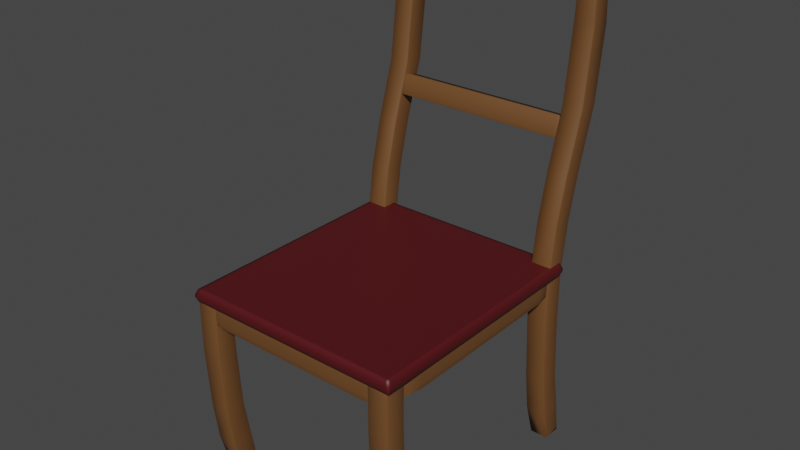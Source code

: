 # Source: Chair.blend  (saved by Blender 3.3.6; exported with 4.5.12 LTS)
import bpy
from mathutils import Matrix  # noqa: F401  (used for matrix-valued properties, if any)

bpy.ops.wm.read_factory_settings(use_empty=True)
scene = bpy.context.scene
scene.name = 'Scene'

# ---- collections
col_collection = bpy.data.collections.new('Collection'); scene.collection.children.link(col_collection)

# ---- materials (node trees are filled in below, after node groups)
mat_cushon = bpy.data.materials.new('Cushon')
mat_wood = bpy.data.materials.new('Wood')

# ---- material node trees
mat_cushon.use_nodes = True; mat_cushon.node_tree.nodes.clear()
_N = mat_cushon.node_tree.nodes; _L = mat_cushon.node_tree.links
n0 = _N.new('ShaderNodeBsdfPrincipled'); n0.name = 'Principled BSDF'; n0.location = (10, 300)
n0.distribution = 'GGX'
n0.subsurface_method = 'RANDOM_WALK_SKIN'
n0.inputs[0].default_value = (0.08353, 0.005206, 0.007638, 1.0)
n0.inputs[3].default_value = 1.45
n0.inputs[27].default_value = (0.0, 0.0, 0.0, 1.0)
n0.inputs[28].default_value = 1.0
n1 = _N.new('ShaderNodeOutputMaterial'); n1.name = 'Material Output'; n1.location = (300, 300)
_L.new(n0.outputs[0], n1.inputs[0])
n1.is_active_output = True
mat_wood.use_nodes = True; mat_wood.node_tree.nodes.clear()
_N = mat_wood.node_tree.nodes; _L = mat_wood.node_tree.links
n0 = _N.new('ShaderNodeBsdfPrincipled'); n0.name = 'Principled BSDF'; n0.location = (10, 300)
n0.distribution = 'GGX'
n0.subsurface_method = 'RANDOM_WALK_SKIN'
n0.inputs[0].default_value = (0.1523, 0.06583, 0.02059, 1.0)
n0.inputs[3].default_value = 1.45
n0.inputs[27].default_value = (0.0, 0.0, 0.0, 1.0)
n0.inputs[28].default_value = 1.0
n1 = _N.new('ShaderNodeOutputMaterial'); n1.name = 'Material Output'; n1.location = (300, 300)
_L.new(n0.outputs[0], n1.inputs[0])
n1.is_active_output = True

# ---- world
world_world = bpy.data.worlds.new('World'); scene.world = world_world
world_world.use_nodes = True; world_world.node_tree.nodes.clear()
_N = world_world.node_tree.nodes; _L = world_world.node_tree.links
n0 = _N.new('ShaderNodeOutputWorld'); n0.name = 'World Output'; n0.location = (300, 300)
n1 = _N.new('ShaderNodeBackground'); n1.name = 'Background'; n1.location = (10, 300)
n1.inputs[0].default_value = (0.05088, 0.05088, 0.05088, 1.0)
_L.new(n1.outputs[0], n0.inputs[0])
n0.is_active_output = True
world_world.color = (0.05088, 0.05088, 0.05088)
world_world.use_sun_shadow = False
world_world.sun_shadow_jitter_overblur = 0.0

# ---- meshes
me_cube_001 = bpy.data.meshes.new('Cube.001')
me_cube_001.from_pydata([(9.255, 7.615, -0.09558), (9.13, 6.669, 0.2819), (9.255, 9.615, -0.09558), (9.13, 8.919, 0.2819), (11.26, 7.615, -0.09558), (11.38, 6.669, 0.2819), (11.26, 9.615, -0.09558), (11.38, 8.919, 0.2819), (9.17, 6.076, 0.7149), (9.17, 8.247, 0.7149), (11.34, 8.247, 0.7149), (11.34, 6.076, 0.7149), (9.17, 5.653, 1.418), (9.17, 7.825, 1.418), (11.34, 7.825, 1.418), (11.34, 5.653, 1.418), (9.17, 5.653, 1.99), (9.17, 7.825, 1.99), (11.34, 7.825, 1.99), (11.34, 5.653, 1.99), (9.17, 6.361, 2.526), (9.17, 8.532, 2.526), (11.34, 8.532, 2.526), (11.34, 6.361, 2.526), (9.17, 7.56, 3.028), (9.17, 9.732, 3.028), (11.34, 9.732, 3.028), (11.34, 7.56, 3.028), (9.17, 9.475, 3.674), (9.17, 11.65, 3.674), (11.34, 11.65, 3.674), (11.34, 9.475, 3.674), (9.17, 10.4, 4.448), (9.17, 12.57, 4.448), (11.34, 12.57, 4.448), (11.34, 10.4, 4.448), (9.341, 10.67, 5.227), (9.341, 12.5, 5.227), (11.17, 12.5, 5.227), (11.17, 10.67, 5.227), (-11.47, 7.615, -0.09558), (-11.59, 6.669, 0.2819), (-11.47, 9.615, -0.09558), (-11.59, 8.919, 0.2819), (-9.47, 7.615, -0.09558), (-9.345, 6.669, 0.2819), (-9.47, 9.615, -0.09558), (-9.345, 8.919, 0.2819), (-11.56, 6.076, 0.7149), (-11.56, 8.247, 0.7149), (-9.384, 8.247, 0.7149), (-9.384, 6.076, 0.7149), (-11.56, 5.653, 1.418), (-11.56, 7.825, 1.418), (-9.384, 7.825, 1.418), (-9.384, 5.653, 1.418), (-11.56, 5.653, 1.99), (-11.56, 7.825, 1.99), (-9.384, 7.825, 1.99), (-9.384, 5.653, 1.99), (-11.56, 6.361, 2.526), (-11.56, 8.532, 2.526), (-9.384, 8.532, 2.526), (-9.384, 6.361, 2.526), (-11.56, 7.56, 3.028), (-11.56, 9.732, 3.028), (-9.384, 9.732, 3.028), (-9.384, 7.56, 3.028), (-11.56, 9.475, 3.674), (-11.56, 11.65, 3.674), (-9.384, 11.65, 3.674), (-9.384, 9.475, 3.674), (-11.56, 10.4, 4.448), (-11.56, 12.57, 4.448), (-9.384, 12.57, 4.448), (-9.384, 10.4, 4.448), (-11.38, 10.67, 5.227), (-11.38, 12.5, 5.227), (-9.555, 12.5, 5.227), (-9.555, 10.67, 5.227), (9.255, -16.19, -0.09558), (9.13, -17.14, 0.2819), (9.255, -14.19, -0.09558), (9.13, -14.89, 0.2819), (11.26, -16.19, -0.09558), (11.38, -17.14, 0.2819), (11.26, -14.19, -0.09558), (11.38, -14.89, 0.2819), (9.17, -17.73, 0.7149), (9.17, -15.56, 0.7149), (11.34, -15.56, 0.7149), (11.34, -17.73, 0.7149), (9.17, -18.15, 1.418), (9.17, -15.98, 1.418), (11.34, -15.98, 1.418), (11.34, -18.15, 1.418), (9.17, -18.15, 1.99), (9.17, -15.98, 1.99), (11.34, -15.98, 1.99), (11.34, -18.15, 1.99), (-11.47, -16.19, -0.09558), (-11.59, -17.14, 0.2819), (-11.47, -14.19, -0.09558), (-11.59, -14.89, 0.2819), (-9.47, -16.19, -0.09558), (-9.345, -17.14, 0.2819), (-9.47, -14.19, -0.09558), (-9.345, -14.89, 0.2819), (-11.56, -17.73, 0.7149), (-11.56, -15.56, 0.7149), (-9.384, -15.56, 0.7149), (-9.384, -17.73, 0.7149), (-11.56, -18.15, 1.418), (-11.56, -15.98, 1.418), (-9.384, -15.98, 1.418), (-9.384, -18.15, 1.418), (-11.56, -18.15, 1.99), (-11.56, -15.98, 1.99), (-9.384, -15.98, 1.99), (-9.384, -18.15, 1.99), (9.472, -15.92, 1.791), (9.472, -15.92, 1.961), (9.472, 6.511, 1.791), (9.472, 6.511, 1.961), (11.11, -15.92, 1.791), (11.11, -15.92, 1.961), (11.11, 6.511, 1.791), (11.11, 6.511, 1.961), (9.25, 4.275, 1.768), (9.25, -13.68, 1.768), (9.25, -13.68, 1.984), (9.25, 4.275, 1.984), (11.33, -13.68, 1.768), (11.33, 4.275, 1.768), (11.33, 4.275, 1.984), (11.33, -13.68, 1.984), (-11.21, -15.92, 1.791), (-11.21, -15.92, 1.961), (-11.21, 6.511, 1.791), (-11.21, 6.511, 1.961), (-9.578, -15.92, 1.791), (-9.578, -15.92, 1.961), (-9.578, 6.511, 1.791), (-9.578, 6.511, 1.961), (-11.43, 4.275, 1.768), (-11.43, -13.68, 1.768), (-11.43, -13.68, 1.984), (-11.43, 4.275, 1.984), (-9.356, -13.68, 1.768), (-9.356, 4.275, 1.768), (-9.356, 4.275, 1.984), (-9.356, -13.68, 1.984), (11.08, 5.825, 1.791), (11.08, 5.825, 1.961), (-11.35, 5.825, 1.791), (-11.35, 5.825, 1.961), (11.08, 7.458, 1.791), (11.08, 7.458, 1.961), (-11.35, 7.458, 1.791), (-11.35, 7.458, 1.961), (-9.114, 5.603, 1.768), (8.846, 5.603, 1.768), (8.846, 5.603, 1.984), (-9.114, 5.603, 1.984), (8.846, 7.681, 1.768), (-9.114, 7.681, 1.768), (-9.114, 7.681, 1.984), (8.846, 7.681, 1.984), (10.81, -17.89, 1.791), (10.81, -17.89, 1.961), (-11.08, -17.89, 1.791), (-11.08, -17.89, 1.961), (10.81, -16.25, 1.791), (10.81, -16.25, 1.961), (-11.08, -16.25, 1.791), (-11.08, -16.25, 1.961), (-8.898, -18.11, 1.768), (8.629, -18.11, 1.768), (8.629, -18.11, 1.984), (-8.898, -18.11, 1.984), (8.629, -16.03, 1.768), (-8.898, -16.03, 1.768), (-8.898, -16.03, 1.984), (8.629, -16.03, 1.984), (11.08, 11.03, 5.076), (11.08, 11.03, 5.192), (-11.35, 11.03, 5.076), (-11.35, 11.03, 5.192), (11.08, 12.15, 5.076), (11.08, 12.15, 5.192), (-11.35, 12.15, 5.076), (-11.35, 12.15, 5.192), (-9.114, 10.88, 5.06), (8.846, 10.88, 5.06), (8.846, 10.88, 5.208), (-9.114, 10.88, 5.208), (8.846, 12.3, 5.06), (-9.114, 12.3, 5.06), (-9.114, 12.3, 5.208), (8.846, 12.3, 5.208), (-11.51, -18.18, 1.965), (-11.51, -18.18, 2.107), (-11.51, 7.238, 1.965), (-11.51, 7.238, 2.107), (11.51, -18.18, 1.965), (11.51, -18.18, 2.107), (11.51, 7.238, 1.965), (11.51, 7.238, 2.107), (-11.77, -18.48, 2.036), (-11.77, 7.53, 2.036), (11.77, 7.53, 2.036), (11.77, -18.48, 2.036), (11.15, 7.238, 1.965), (-11.15, 7.238, 1.965), (-11.15, 7.238, 2.107), (11.15, 7.238, 2.107), (-11.15, -18.18, 1.965), (11.15, -18.18, 1.965), (11.15, -18.18, 2.107), (-11.15, -18.18, 2.107), (11.41, -18.48, 2.036), (-11.41, -18.48, 2.036), (-11.41, 7.53, 2.036), (11.41, 7.53, 2.036), (-11.51, 6.895, 1.965), (-11.51, -17.84, 1.965), (-11.51, -17.84, 2.107), (-11.51, 6.895, 2.107), (11.51, -17.84, 1.965), (11.51, 6.895, 1.965), (11.51, 6.895, 2.107), (11.51, -17.84, 2.107), (11.77, 7.179, 2.036), (11.77, -18.13, 2.036), (-11.77, -18.13, 2.036), (-11.77, 7.179, 2.036), (11.15, 6.895, 2.107), (11.15, -17.84, 2.107), (-11.15, 6.895, 2.107), (-11.15, -17.84, 2.107), (-11.15, 6.895, 1.965), (-11.15, -17.84, 1.965), (11.15, 6.895, 1.965), (11.15, -17.84, 1.965), (11.08, 8.838, 3.367), (11.08, 9.302, 3.53), (-11.35, 8.838, 3.367), (-11.35, 9.302, 3.53), (11.08, 10.4, 3.319), (11.08, 10.87, 3.482), (-11.35, 10.4, 3.319), (-11.35, 10.87, 3.482), (-9.114, 8.562, 3.352), (8.846, 8.562, 3.352), (8.846, 9.152, 3.559), (-9.114, 9.152, 3.559), (8.846, 10.55, 3.29), (-9.114, 10.55, 3.29), (-9.114, 11.14, 3.498), (8.846, 11.14, 3.498)], [], [(0, 1, 3, 2), (2, 3, 7, 6), (6, 7, 5, 4), (4, 5, 1, 0), (2, 6, 4, 0), (3, 1, 8, 9), (8, 11, 15, 12), (1, 5, 11, 8), (7, 3, 9, 10), (5, 7, 10, 11), (15, 14, 18, 19), (10, 9, 13, 14), (11, 10, 14, 15), (9, 8, 12, 13), (16, 19, 23, 20), (13, 12, 16, 17), (12, 15, 19, 16), (14, 13, 17, 18), (22, 21, 25, 26), (18, 17, 21, 22), (19, 18, 22, 23), (17, 16, 20, 21), (27, 26, 30, 31), (23, 22, 26, 27), (21, 20, 24, 25), (20, 23, 27, 24), (28, 31, 35, 32), (25, 24, 28, 29), (24, 27, 31, 28), (26, 25, 29, 30), (35, 34, 38, 39), (30, 29, 33, 34), (31, 30, 34, 35), (29, 28, 32, 33), (38, 37, 36, 39), (33, 32, 36, 37), (32, 35, 39, 36), (34, 33, 37, 38), (40, 41, 43, 42), (42, 43, 47, 46), (46, 47, 45, 44), (44, 45, 41, 40), (42, 46, 44, 40), (43, 41, 48, 49), (48, 51, 55, 52), (41, 45, 51, 48), (47, 43, 49, 50), (45, 47, 50, 51), (55, 54, 58, 59), (50, 49, 53, 54), (51, 50, 54, 55), (49, 48, 52, 53), (56, 59, 63, 60), (53, 52, 56, 57), (52, 55, 59, 56), (54, 53, 57, 58), (62, 61, 65, 66), (58, 57, 61, 62), (59, 58, 62, 63), (57, 56, 60, 61), (67, 66, 70, 71), (63, 62, 66, 67), (61, 60, 64, 65), (60, 63, 67, 64), (68, 71, 75, 72), (65, 64, 68, 69), (64, 67, 71, 68), (66, 65, 69, 70), (75, 74, 78, 79), (70, 69, 73, 74), (71, 70, 74, 75), (69, 68, 72, 73), (78, 77, 76, 79), (73, 72, 76, 77), (72, 75, 79, 76), (74, 73, 77, 78), (80, 81, 83, 82), (82, 83, 87, 86), (86, 87, 85, 84), (84, 85, 81, 80), (82, 86, 84, 80), (83, 81, 88, 89), (88, 91, 95, 92), (81, 85, 91, 88), (87, 83, 89, 90), (85, 87, 90, 91), (95, 94, 98, 99), (90, 89, 93, 94), (91, 90, 94, 95), (89, 88, 92, 93), (93, 92, 96, 97), (92, 95, 99, 96), (94, 93, 97, 98), (100, 101, 103, 102), (102, 103, 107, 106), (106, 107, 105, 104), (104, 105, 101, 100), (102, 106, 104, 100), (103, 101, 108, 109), (108, 111, 115, 112), (101, 105, 111, 108), (107, 103, 109, 110), (105, 107, 110, 111), (115, 114, 118, 119), (110, 109, 113, 114), (111, 110, 114, 115), (109, 108, 112, 113), (113, 112, 116, 117), (112, 115, 119, 116), (114, 113, 117, 118), (96, 99, 98, 97), (116, 119, 118, 117), (128, 131, 123, 122), (122, 123, 127, 126), (132, 135, 125, 124), (124, 125, 121, 120), (129, 132, 124, 120), (135, 130, 121, 125), (127, 123, 131, 134), (134, 131, 130, 135), (122, 126, 133, 128), (128, 133, 132, 129), (126, 127, 134, 133), (133, 134, 135, 132), (120, 121, 130, 129), (129, 130, 131, 128), (144, 147, 139, 138), (138, 139, 143, 142), (148, 151, 141, 140), (140, 141, 137, 136), (145, 148, 140, 136), (151, 146, 137, 141), (143, 139, 147, 150), (150, 147, 146, 151), (138, 142, 149, 144), (144, 149, 148, 145), (142, 143, 150, 149), (149, 150, 151, 148), (136, 137, 146, 145), (145, 146, 147, 144), (160, 163, 155, 154), (154, 155, 159, 158), (164, 167, 157, 156), (156, 157, 153, 152), (161, 164, 156, 152), (167, 162, 153, 157), (159, 155, 163, 166), (166, 163, 162, 167), (154, 158, 165, 160), (160, 165, 164, 161), (158, 159, 166, 165), (165, 166, 167, 164), (152, 153, 162, 161), (161, 162, 163, 160), (176, 179, 171, 170), (170, 171, 175, 174), (180, 183, 173, 172), (172, 173, 169, 168), (177, 180, 172, 168), (183, 178, 169, 173), (175, 171, 179, 182), (182, 179, 178, 183), (170, 174, 181, 176), (176, 181, 180, 177), (174, 175, 182, 181), (181, 182, 183, 180), (168, 169, 178, 177), (177, 178, 179, 176), (192, 195, 187, 186), (186, 187, 191, 190), (196, 199, 189, 188), (188, 189, 185, 184), (193, 196, 188, 184), (199, 194, 185, 189), (191, 187, 195, 198), (198, 195, 194, 199), (186, 190, 197, 192), (192, 197, 196, 193), (190, 191, 198, 197), (197, 198, 199, 196), (184, 185, 194, 193), (193, 194, 195, 192), (235, 227, 203, 209), (223, 215, 207, 210), (233, 231, 205, 211), (221, 219, 201, 208), (243, 228, 204, 217), (239, 226, 201, 219), (216, 221, 208, 200), (228, 233, 211, 204), (212, 223, 210, 206), (224, 235, 209, 202), (202, 209, 222, 213), (213, 222, 223, 212), (204, 211, 220, 217), (217, 220, 221, 216), (231, 237, 218, 205), (237, 239, 219, 218), (225, 241, 216, 200), (241, 243, 217, 216), (211, 205, 218, 220), (220, 218, 219, 221), (209, 203, 214, 222), (222, 214, 215, 223), (213, 212, 242, 240), (240, 242, 243, 241), (202, 213, 240, 224), (224, 240, 241, 225), (215, 214, 238, 236), (236, 238, 239, 237), (207, 215, 236, 230), (230, 236, 237, 231), (200, 208, 234, 225), (225, 234, 235, 224), (206, 210, 232, 229), (229, 232, 233, 228), (214, 203, 227, 238), (238, 227, 226, 239), (212, 206, 229, 242), (242, 229, 228, 243), (210, 207, 230, 232), (232, 230, 231, 233), (208, 201, 226, 234), (234, 226, 227, 235), (252, 255, 247, 246), (246, 247, 251, 250), (256, 259, 249, 248), (248, 249, 245, 244), (253, 256, 248, 244), (259, 254, 245, 249), (251, 247, 255, 258), (258, 255, 254, 259), (246, 250, 257, 252), (252, 257, 256, 253), (250, 251, 258, 257), (257, 258, 259, 256), (244, 245, 254, 253), (253, 254, 255, 252)])
me_cube_001.polygons.foreach_set('use_smooth', [True] * 238)
me_cube_001.polygons.foreach_set('material_index', [1, 1, 1, 1, 1, 1, 1, 1, 1, 1, 1, 1, 1, 1, 1, 1, 1, 1, 1, 1, 1, 1, 1, 1, 1, 1, 1, 1, 1, 1, 1, 1, 1, 1, 1, 1, 1, 1, 1, 1, 1, 1, 1, 1, 1, 1, 1, 1, 1, 1, 1, 1, 1, 1, 1, 1, 1, 1, 1, 1, 1, 1, 1, 1, 1, 1, 1, 1, 1, 1, 1, 1, 1, 1, 1, 1, 1, 1, 1, 1, 1, 1, 1, 1, 1, 1, 1, 1, 1, 1, 1, 1, 1, 1, 1, 1, 1, 1, 1, 1, 1, 1, 1, 1, 1, 1, 1, 1, 1, 1, 1, 1, 1, 1, 1, 1, 1, 1, 1, 1, 1, 1, 1, 1, 1, 1, 1, 1, 1, 1, 1, 1, 1, 1, 1, 1, 1, 1, 1, 1, 1, 1, 1, 1, 1, 1, 1, 1, 1, 1, 1, 1, 1, 1, 1, 1, 1, 1, 1, 1, 1, 1, 1, 1, 1, 1, 1, 1, 1, 1, 1, 1, 1, 1, 1, 1, 1, 1, 1, 1, 1, 1, 0, 0, 0, 0, 0, 0, 0, 0, 0, 0, 0, 0, 0, 0, 0, 0, 0, 0, 0, 0, 0, 0, 0, 0, 0, 0, 0, 0, 0, 0, 0, 0, 0, 0, 0, 0, 0, 0, 0, 0, 0, 0, 1, 1, 1, 1, 1, 1, 1, 1, 1, 1, 1, 1, 1, 1])
_uv = me_cube_001.uv_layers.new(name='UVMap')
_uv.uv.foreach_set('vector', [0.375, 0.0, 0.625, 0.0, 0.625, 0.25, 0.375, 0.25, 0.375, 0.25, 0.625, 0.25, 0.625, 0.5, 0.375, 0.5, 0.375, 0.5, 0.625, 0.5, 0.625, 0.75, 0.375, 0.75, 0.375, 0.75, 0.625, 0.75, 0.625, 1.0, 0.375, 1.0, 0.125, 0.5, 0.375, 0.5, 0.375, 0.75, 0.125, 0.75, 0.625, 0.25, 0.625, 0.0, 0.625, 0.0, 0.625, 0.25, 0.625, 1.0, 0.625, 0.75, 0.625, 0.75, 0.625, 1.0, 0.625, 1.0, 0.625, 0.75, 0.625, 0.75, 0.625, 1.0, 0.625, 0.5, 0.625, 0.25, 0.625, 0.25, 0.625, 0.5, 0.625, 0.75, 0.625, 0.5, 0.625, 0.5, 0.625, 0.75, 0.625, 0.75, 0.625, 0.5, 0.625, 0.5, 0.625, 0.75, 0.625, 0.5, 0.625, 0.25, 0.625, 0.25, 0.625, 0.5, 0.625, 0.75, 0.625, 0.5, 0.625, 0.5, 0.625, 0.75, 0.625, 0.25, 0.625, 0.0, 0.625, 0.0, 0.625, 0.25, 0.625, 1.0, 0.625, 0.75, 0.625, 0.75, 0.625, 1.0, 0.625, 0.25, 0.625, 0.0, 0.625, 0.0, 0.625, 0.25, 0.625, 1.0, 0.625, 0.75, 0.625, 0.75, 0.625, 1.0, 0.625, 0.5, 0.625, 0.25, 0.625, 0.25, 0.625, 0.5, 0.625, 0.5, 0.625, 0.25, 0.625, 0.25, 0.625, 0.5, 0.625, 0.5, 0.625, 0.25, 0.625, 0.25, 0.625, 0.5, 0.625, 0.75, 0.625, 0.5, 0.625, 0.5, 0.625, 0.75, 0.625, 0.25, 0.625, 0.0, 0.625, 0.0, 0.625, 0.25, 0.625, 0.75, 0.625, 0.5, 0.625, 0.5, 0.625, 0.75, 0.625, 0.75, 0.625, 0.5, 0.625, 0.5, 0.625, 0.75, 0.625, 0.25, 0.625, 0.0, 0.625, 0.0, 0.625, 0.25, 0.625, 1.0, 0.625, 0.75, 0.625, 0.75, 0.625, 1.0, 0.625, 1.0, 0.625, 0.75, 0.625, 0.75, 0.625, 1.0, 0.625, 0.25, 0.625, 0.0, 0.625, 0.0, 0.625, 0.25, 0.625, 1.0, 0.625, 0.75, 0.625, 0.75, 0.625, 1.0, 0.625, 0.5, 0.625, 0.25, 0.625, 0.25, 0.625, 0.5, 0.625, 0.75, 0.625, 0.5, 0.625, 0.5, 0.625, 0.75, 0.625, 0.5, 0.625, 0.25, 0.625, 0.25, 0.625, 0.5, 0.625, 0.75, 0.625, 0.5, 0.625, 0.5, 0.625, 0.75, 0.625, 0.25, 0.625, 0.0, 0.625, 0.0, 0.625, 0.25, 0.625, 0.5, 0.875, 0.5, 0.875, 0.75, 0.625, 0.75, 0.625, 0.25, 0.625, 0.0, 0.625, 0.0, 0.625, 0.25, 0.625, 1.0, 0.625, 0.75, 0.625, 0.75, 0.625, 1.0, 0.625, 0.5, 0.625, 0.25, 0.625, 0.25, 0.625, 0.5, 0.375, 0.0, 0.625, 0.0, 0.625, 0.25, 0.375, 0.25, 0.375, 0.25, 0.625, 0.25, 0.625, 0.5, 0.375, 0.5, 0.375, 0.5, 0.625, 0.5, 0.625, 0.75, 0.375, 0.75, 0.375, 0.75, 0.625, 0.75, 0.625, 1.0, 0.375, 1.0, 0.125, 0.5, 0.375, 0.5, 0.375, 0.75, 0.125, 0.75, 0.625, 0.25, 0.625, 0.0, 0.625, 0.0, 0.625, 0.25, 0.625, 1.0, 0.625, 0.75, 0.625, 0.75, 0.625, 1.0, 0.625, 1.0, 0.625, 0.75, 0.625, 0.75, 0.625, 1.0, 0.625, 0.5, 0.625, 0.25, 0.625, 0.25, 0.625, 0.5, 0.625, 0.75, 0.625, 0.5, 0.625, 0.5, 0.625, 0.75, 0.625, 0.75, 0.625, 0.5, 0.625, 0.5, 0.625, 0.75, 0.625, 0.5, 0.625, 0.25, 0.625, 0.25, 0.625, 0.5, 0.625, 0.75, 0.625, 0.5, 0.625, 0.5, 0.625, 0.75, 0.625, 0.25, 0.625, 0.0, 0.625, 0.0, 0.625, 0.25, 0.625, 1.0, 0.625, 0.75, 0.625, 0.75, 0.625, 1.0, 0.625, 0.25, 0.625, 0.0, 0.625, 0.0, 0.625, 0.25, 0.625, 1.0, 0.625, 0.75, 0.625, 0.75, 0.625, 1.0, 0.625, 0.5, 0.625, 0.25, 0.625, 0.25, 0.625, 0.5, 0.625, 0.5, 0.625, 0.25, 0.625, 0.25, 0.625, 0.5, 0.625, 0.5, 0.625, 0.25, 0.625, 0.25, 0.625, 0.5, 0.625, 0.75, 0.625, 0.5, 0.625, 0.5, 0.625, 0.75, 0.625, 0.25, 0.625, 0.0, 0.625, 0.0, 0.625, 0.25, 0.625, 0.75, 0.625, 0.5, 0.625, 0.5, 0.625, 0.75, 0.625, 0.75, 0.625, 0.5, 0.625, 0.5, 0.625, 0.75, 0.625, 0.25, 0.625, 0.0, 0.625, 0.0, 0.625, 0.25, 0.625, 1.0, 0.625, 0.75, 0.625, 0.75, 0.625, 1.0, 0.625, 1.0, 0.625, 0.75, 0.625, 0.75, 0.625, 1.0, 0.625, 0.25, 0.625, 0.0, 0.625, 0.0, 0.625, 0.25, 0.625, 1.0, 0.625, 0.75, 0.625, 0.75, 0.625, 1.0, 0.625, 0.5, 0.625, 0.25, 0.625, 0.25, 0.625, 0.5, 0.625, 0.75, 0.625, 0.5, 0.625, 0.5, 0.625, 0.75, 0.625, 0.5, 0.625, 0.25, 0.625, 0.25, 0.625, 0.5, 0.625, 0.75, 0.625, 0.5, 0.625, 0.5, 0.625, 0.75, 0.625, 0.25, 0.625, 0.0, 0.625, 0.0, 0.625, 0.25, 0.625, 0.5, 0.875, 0.5, 0.875, 0.75, 0.625, 0.75, 0.625, 0.25, 0.625, 0.0, 0.625, 0.0, 0.625, 0.25, 0.625, 1.0, 0.625, 0.75, 0.625, 0.75, 0.625, 1.0, 0.625, 0.5, 0.625, 0.25, 0.625, 0.25, 0.625, 0.5, 0.375, 0.0, 0.625, 0.0, 0.625, 0.25, 0.375, 0.25, 0.375, 0.25, 0.625, 0.25, 0.625, 0.5, 0.375, 0.5, 0.375, 0.5, 0.625, 0.5, 0.625, 0.75, 0.375, 0.75, 0.375, 0.75, 0.625, 0.75, 0.625, 1.0, 0.375, 1.0, 0.125, 0.5, 0.375, 0.5, 0.375, 0.75, 0.125, 0.75, 0.625, 0.25, 0.625, 0.0, 0.625, 0.0, 0.625, 0.25, 0.625, 1.0, 0.625, 0.75, 0.625, 0.75, 0.625, 1.0, 0.625, 1.0, 0.625, 0.75, 0.625, 0.75, 0.625, 1.0, 0.625, 0.5, 0.625, 0.25, 0.625, 0.25, 0.625, 0.5, 0.625, 0.75, 0.625, 0.5, 0.625, 0.5, 0.625, 0.75, 0.625, 0.75, 0.625, 0.5, 0.625, 0.5, 0.625, 0.75, 0.625, 0.5, 0.625, 0.25, 0.625, 0.25, 0.625, 0.5, 0.625, 0.75, 0.625, 0.5, 0.625, 0.5, 0.625, 0.75, 0.625, 0.25, 0.625, 0.0, 0.625, 0.0, 0.625, 0.25, 0.625, 0.25, 0.625, 0.0, 0.625, 0.0, 0.625, 0.25, 0.625, 1.0, 0.625, 0.75, 0.625, 0.75, 0.625, 1.0, 0.625, 0.5, 0.625, 0.25, 0.625, 0.25, 0.625, 0.5, 0.375, 0.0, 0.625, 0.0, 0.625, 0.25, 0.375, 0.25, 0.375, 0.25, 0.625, 0.25, 0.625, 0.5, 0.375, 0.5, 0.375, 0.5, 0.625, 0.5, 0.625, 0.75, 0.375, 0.75, 0.375, 0.75, 0.625, 0.75, 0.625, 1.0, 0.375, 1.0, 0.125, 0.5, 0.375, 0.5, 0.375, 0.75, 0.125, 0.75, 0.625, 0.25, 0.625, 0.0, 0.625, 0.0, 0.625, 0.25, 0.625, 1.0, 0.625, 0.75, 0.625, 0.75, 0.625, 1.0, 0.625, 1.0, 0.625, 0.75, 0.625, 0.75, 0.625, 1.0, 0.625, 0.5, 0.625, 0.25, 0.625, 0.25, 0.625, 0.5, 0.625, 0.75, 0.625, 0.5, 0.625, 0.5, 0.625, 0.75, 0.625, 0.75, 0.625, 0.5, 0.625, 0.5, 0.625, 0.75, 0.625, 0.5, 0.625, 0.25, 0.625, 0.25, 0.625, 0.5, 0.625, 0.75, 0.625, 0.5, 0.625, 0.5, 0.625, 0.75, 0.625, 0.25, 0.625, 0.0, 0.625, 0.0, 0.625, 0.25, 0.625, 0.25, 0.625, 0.0, 0.625, 0.0, 0.625, 0.25, 0.625, 1.0, 0.625, 0.75, 0.625, 0.75, 0.625, 1.0, 0.625, 0.5, 0.625, 0.25, 0.625, 0.25, 0.625, 0.5, 0.625, 1.0, 0.625, 0.75, 0.625, 0.5, 0.625, 0.25, 0.625, 1.0, 0.625, 0.75, 0.625, 0.5, 0.625, 0.25, 0.375, 0.1667, 0.625, 0.1667, 0.625, 0.25, 0.375, 0.25, 0.375, 0.25, 0.625, 0.25, 0.625, 0.5, 0.375, 0.5, 0.375, 0.6667, 0.625, 0.6667, 0.625, 0.75, 0.375, 0.75, 0.375, 0.75, 0.625, 0.75, 0.625, 1.0, 0.375, 1.0, 0.125, 0.6667, 0.375, 0.6667, 0.375, 0.75, 0.125, 0.75, 0.625, 0.6667, 0.875, 0.6667, 0.875, 0.75, 0.625, 0.75, 0.625, 0.5, 0.875, 0.5, 0.875, 0.5833, 0.625, 0.5833, 0.625, 0.5833, 0.875, 0.5833, 0.875, 0.6667, 0.625, 0.6667, 0.125, 0.5, 0.375, 0.5, 0.375, 0.5833, 0.125, 0.5833, 0.125, 0.5833, 0.375, 0.5833, 0.375, 0.6667, 0.125, 0.6667, 0.375, 0.5, 0.625, 0.5, 0.625, 0.5833, 0.375, 0.5833, 0.375, 0.5833, 0.625, 0.5833, 0.625, 0.6667, 0.375, 0.6667, 0.375, 0.0, 0.625, 0.0, 0.625, 0.08333, 0.375, 0.08333, 0.375, 0.08333, 0.625, 0.08333, 0.625, 0.1667, 0.375, 0.1667, 0.375, 0.1667, 0.625, 0.1667, 0.625, 0.25, 0.375, 0.25, 0.375, 0.25, 0.625, 0.25, 0.625, 0.5, 0.375, 0.5, 0.375, 0.6667, 0.625, 0.6667, 0.625, 0.75, 0.375, 0.75, 0.375, 0.75, 0.625, 0.75, 0.625, 1.0, 0.375, 1.0, 0.125, 0.6667, 0.375, 0.6667, 0.375, 0.75, 0.125, 0.75, 0.625, 0.6667, 0.875, 0.6667, 0.875, 0.75, 0.625, 0.75, 0.625, 0.5, 0.875, 0.5, 0.875, 0.5833, 0.625, 0.5833, 0.625, 0.5833, 0.875, 0.5833, 0.875, 0.6667, 0.625, 0.6667, 0.125, 0.5, 0.375, 0.5, 0.375, 0.5833, 0.125, 0.5833, 0.125, 0.5833, 0.375, 0.5833, 0.375, 0.6667, 0.125, 0.6667, 0.375, 0.5, 0.625, 0.5, 0.625, 0.5833, 0.375, 0.5833, 0.375, 0.5833, 0.625, 0.5833, 0.625, 0.6667, 0.375, 0.6667, 0.375, 0.0, 0.625, 0.0, 0.625, 0.08333, 0.375, 0.08333, 0.375, 0.08333, 0.625, 0.08333, 0.625, 0.1667, 0.375, 0.1667, 0.375, 0.1667, 0.625, 0.1667, 0.625, 0.25, 0.375, 0.25, 0.375, 0.25, 0.625, 0.25, 0.625, 0.5, 0.375, 0.5, 0.375, 0.6667, 0.625, 0.6667, 0.625, 0.75, 0.375, 0.75, 0.375, 0.75, 0.625, 0.75, 0.625, 1.0, 0.375, 1.0, 0.125, 0.6667, 0.375, 0.6667, 0.375, 0.75, 0.125, 0.75, 0.625, 0.6667, 0.875, 0.6667, 0.875, 0.75, 0.625, 0.75, 0.625, 0.5, 0.875, 0.5, 0.875, 0.5833, 0.625, 0.5833, 0.625, 0.5833, 0.875, 0.5833, 0.875, 0.6667, 0.625, 0.6667, 0.125, 0.5, 0.375, 0.5, 0.375, 0.5833, 0.125, 0.5833, 0.125, 0.5833, 0.375, 0.5833, 0.375, 0.6667, 0.125, 0.6667, 0.375, 0.5, 0.625, 0.5, 0.625, 0.5833, 0.375, 0.5833, 0.375, 0.5833, 0.625, 0.5833, 0.625, 0.6667, 0.375, 0.6667, 0.375, 0.0, 0.625, 0.0, 0.625, 0.08333, 0.375, 0.08333, 0.375, 0.08333, 0.625, 0.08333, 0.625, 0.1667, 0.375, 0.1667, 0.375, 0.1667, 0.625, 0.1667, 0.625, 0.25, 0.375, 0.25, 0.375, 0.25, 0.625, 0.25, 0.625, 0.5, 0.375, 0.5, 0.375, 0.6667, 0.625, 0.6667, 0.625, 0.75, 0.375, 0.75, 0.375, 0.75, 0.625, 0.75, 0.625, 1.0, 0.375, 1.0, 0.125, 0.6667, 0.375, 0.6667, 0.375, 0.75, 0.125, 0.75, 0.625, 0.6667, 0.875, 0.6667, 0.875, 0.75, 0.625, 0.75, 0.625, 0.5, 0.875, 0.5, 0.875, 0.5833, 0.625, 0.5833, 0.625, 0.5833, 0.875, 0.5833, 0.875, 0.6667, 0.625, 0.6667, 0.125, 0.5, 0.375, 0.5, 0.375, 0.5833, 0.125, 0.5833, 0.125, 0.5833, 0.375, 0.5833, 0.375, 0.6667, 0.125, 0.6667, 0.375, 0.5, 0.625, 0.5, 0.625, 0.5833, 0.375, 0.5833, 0.375, 0.5833, 0.625, 0.5833, 0.625, 0.6667, 0.375, 0.6667, 0.375, 0.0, 0.625, 0.0, 0.625, 0.08333, 0.375, 0.08333, 0.375, 0.08333, 0.625, 0.08333, 0.625, 0.1667, 0.375, 0.1667, 0.375, 0.1667, 0.625, 0.1667, 0.625, 0.25, 0.375, 0.25, 0.375, 0.25, 0.625, 0.25, 0.625, 0.5, 0.375, 0.5, 0.375, 0.6667, 0.625, 0.6667, 0.625, 0.75, 0.375, 0.75, 0.375, 0.75, 0.625, 0.75, 0.625, 1.0, 0.375, 1.0, 0.125, 0.6667, 0.375, 0.6667, 0.375, 0.75, 0.125, 0.75, 0.625, 0.6667, 0.875, 0.6667, 0.875, 0.75, 0.625, 0.75, 0.625, 0.5, 0.875, 0.5, 0.875, 0.5833, 0.625, 0.5833, 0.625, 0.5833, 0.875, 0.5833, 0.875, 0.6667, 0.625, 0.6667, 0.125, 0.5, 0.375, 0.5, 0.375, 0.5833, 0.125, 0.5833, 0.125, 0.5833, 0.375, 0.5833, 0.375, 0.6667, 0.125, 0.6667, 0.375, 0.5, 0.625, 0.5, 0.625, 0.5833, 0.375, 0.5833, 0.375, 0.5833, 0.625, 0.5833, 0.625, 0.6667, 0.375, 0.6667, 0.375, 0.0, 0.625, 0.0, 0.625, 0.08333, 0.375, 0.08333, 0.375, 0.08333, 0.625, 0.08333, 0.625, 0.1667, 0.375, 0.1667, 0.5, 0.1667, 0.625, 0.1667, 0.625, 0.25, 0.5, 0.25, 0.5, 0.4167, 0.625, 0.4167, 0.625, 0.5, 0.5, 0.5, 0.5, 0.6667, 0.625, 0.6667, 0.625, 0.75, 0.5, 0.75, 0.5, 0.9167, 0.625, 0.9167, 0.625, 1.0, 0.5, 1.0, 0.2917, 0.6667, 0.375, 0.6667, 0.375, 0.75, 0.2917, 0.75, 0.7917, 0.6667, 0.875, 0.6667, 0.875, 0.75, 0.7917, 0.75, 0.375, 0.9167, 0.5, 0.9167, 0.5, 1.0, 0.375, 1.0, 0.375, 0.6667, 0.5, 0.6667, 0.5, 0.75, 0.375, 0.75, 0.375, 0.4167, 0.5, 0.4167, 0.5, 0.5, 0.375, 0.5, 0.375, 0.1667, 0.5, 0.1667, 0.5, 0.25, 0.375, 0.25, 0.375, 0.25, 0.5, 0.25, 0.5, 0.3333, 0.375, 0.3333, 0.375, 0.3333, 0.5, 0.3333, 0.5, 0.4167, 0.375, 0.4167, 0.375, 0.75, 0.5, 0.75, 0.5, 0.8333, 0.375, 0.8333, 0.375, 0.8333, 0.5, 0.8333, 0.5, 0.9167, 0.375, 0.9167, 0.625, 0.6667, 0.7083, 0.6667, 0.7083, 0.75, 0.625, 0.75, 0.7083, 0.6667, 0.7917, 0.6667, 0.7917, 0.75, 0.7083, 0.75, 0.125, 0.6667, 0.2083, 0.6667, 0.2083, 0.75, 0.125, 0.75, 0.2083, 0.6667, 0.2917, 0.6667, 0.2917, 0.75, 0.2083, 0.75, 0.5, 0.75, 0.625, 0.75, 0.625, 0.8333, 0.5, 0.8333, 0.5, 0.8333, 0.625, 0.8333, 0.625, 0.9167, 0.5, 0.9167, 0.5, 0.25, 0.625, 0.25, 0.625, 0.3333, 0.5, 0.3333, 0.5, 0.3333, 0.625, 0.3333, 0.625, 0.4167, 0.5, 0.4167, 0.2083, 0.5, 0.2917, 0.5, 0.2917, 0.5833, 0.2083, 0.5833, 0.2083, 0.5833, 0.2917, 0.5833, 0.2917, 0.6667, 0.2083, 0.6667, 0.125, 0.5, 0.2083, 0.5, 0.2083, 0.5833, 0.125, 0.5833, 0.125, 0.5833, 0.2083, 0.5833, 0.2083, 0.6667, 0.125, 0.6667, 0.7083, 0.5, 0.7917, 0.5, 0.7917, 0.5833, 0.7083, 0.5833, 0.7083, 0.5833, 0.7917, 0.5833, 0.7917, 0.6667, 0.7083, 0.6667, 0.625, 0.5, 0.7083, 0.5, 0.7083, 0.5833, 0.625, 0.5833, 0.625, 0.5833, 0.7083, 0.5833, 0.7083, 0.6667, 0.625, 0.6667, 0.375, 0.0, 0.5, 0.0, 0.5, 0.08333, 0.375, 0.08333, 0.375, 0.08333, 0.5, 0.08333, 0.5, 0.1667, 0.375, 0.1667, 0.375, 0.5, 0.5, 0.5, 0.5, 0.5833, 0.375, 0.5833, 0.375, 0.5833, 0.5, 0.5833, 0.5, 0.6667, 0.375, 0.6667, 0.7917, 0.5, 0.875, 0.5, 0.875, 0.5833, 0.7917, 0.5833, 0.7917, 0.5833, 0.875, 0.5833, 0.875, 0.6667, 0.7917, 0.6667, 0.2917, 0.5, 0.375, 0.5, 0.375, 0.5833, 0.2917, 0.5833, 0.2917, 0.5833, 0.375, 0.5833, 0.375, 0.6667, 0.2917, 0.6667, 0.5, 0.5, 0.625, 0.5, 0.625, 0.5833, 0.5, 0.5833, 0.5, 0.5833, 0.625, 0.5833, 0.625, 0.6667, 0.5, 0.6667, 0.5, 0.0, 0.625, 0.0, 0.625, 0.08333, 0.5, 0.08333, 0.5, 0.08333, 0.625, 0.08333, 0.625, 0.1667, 0.5, 0.1667, 0.375, 0.1667, 0.625, 0.1667, 0.625, 0.25, 0.375, 0.25, 0.375, 0.25, 0.625, 0.25, 0.625, 0.5, 0.375, 0.5, 0.375, 0.6667, 0.625, 0.6667, 0.625, 0.75, 0.375, 0.75, 0.375, 0.75, 0.625, 0.75, 0.625, 1.0, 0.375, 1.0, 0.125, 0.6667, 0.375, 0.6667, 0.375, 0.75, 0.125, 0.75, 0.625, 0.6667, 0.875, 0.6667, 0.875, 0.75, 0.625, 0.75, 0.625, 0.5, 0.875, 0.5, 0.875, 0.5833, 0.625, 0.5833, 0.625, 0.5833, 0.875, 0.5833, 0.875, 0.6667, 0.625, 0.6667, 0.125, 0.5, 0.375, 0.5, 0.375, 0.5833, 0.125, 0.5833, 0.125, 0.5833, 0.375, 0.5833, 0.375, 0.6667, 0.125, 0.6667, 0.375, 0.5, 0.625, 0.5, 0.625, 0.5833, 0.375, 0.5833, 0.375, 0.5833, 0.625, 0.5833, 0.625, 0.6667, 0.375, 0.6667, 0.375, 0.0, 0.625, 0.0, 0.625, 0.08333, 0.375, 0.08333, 0.375, 0.08333, 0.625, 0.08333, 0.625, 0.1667, 0.375, 0.1667])
me_cube_001.materials.append(mat_cushon)
me_cube_001.materials.append(mat_wood)
me_cube_001.update()

# ---- objects
ob_cube = bpy.data.objects.new('Cube', me_cube_001)

# ---- transforms, parenting, visibility, modifiers, constraints
ob_cube.location = (0.0, 0.3683, 0.0)
ob_cube.scale = (0.1042, 0.1042, 1.0)
_m = ob_cube.modifiers.new('Bevel', 'BEVEL')

# ---- collection membership
col_collection.objects.link(ob_cube)

# ---- scene / render settings (as saved in the file)
scene.frame_start = 1; scene.frame_end = 250; scene.frame_set(1)
scene.render.engine = 'CYCLES'
scene.cycles.sampling_pattern = 'TABULATED_SOBOL'
scene.cycles.use_light_tree = False
scene.view_settings.view_transform = 'Filmic'
bpy.context.view_layer.update()

# ---- added for rendering (the .blend has no active camera and no usable light): camera, sun
cam_auto = bpy.data.cameras.new('AutoCamera')
cam_auto.lens = 50.0
cam_auto.sensor_width = 36.0
cam_auto.clip_end = 1000.0
ob_auto_camera = bpy.data.objects.new('AutoCamera', cam_auto)
scene.collection.objects.link(ob_auto_camera)
ob_auto_camera.location = (6.18679, -7.3609, 7.51517)
ob_auto_camera.rotation_euler = (1.09748, -7.21219e-08, 0.694738)
scene.camera = ob_auto_camera
light_auto_sun = bpy.data.lights.new('AutoSun', 'SUN')
light_auto_sun.energy = 3.0
light_auto_sun.angle = 0.0523599
ob_auto_sun = bpy.data.objects.new('AutoSun', light_auto_sun)
scene.collection.objects.link(ob_auto_sun)
ob_auto_sun.rotation_euler = (0.872665, 0.174533, 0.523599)
bpy.context.view_layer.update()
